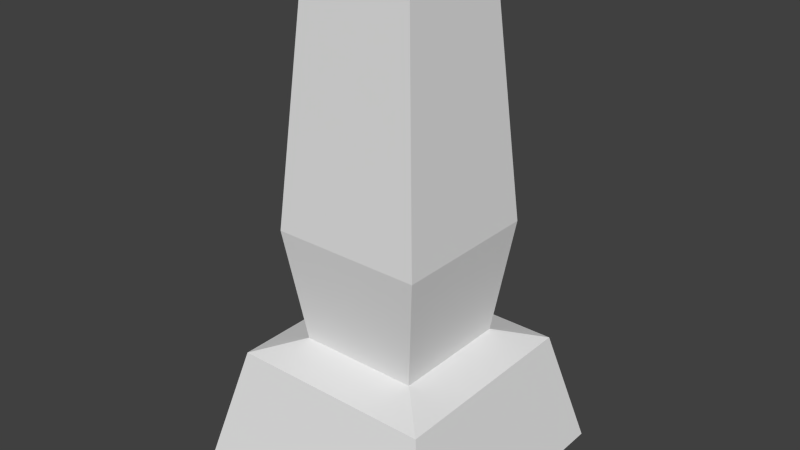 # Source: bishop.blend  (saved by Blender 2.76.0; exported with 4.5.12 LTS)
import bpy
from mathutils import Matrix  # noqa: F401  (used for matrix-valued properties, if any)

bpy.ops.wm.read_factory_settings(use_empty=True)
scene = bpy.context.scene
scene.name = 'Scene'

# ---- collections
col_collection_1 = bpy.data.collections.new('Collection 1'); scene.collection.children.link(col_collection_1)

# ---- node groups
ng_auto_smooth = bpy.data.node_groups.new('Auto Smooth', 'GeometryNodeTree')
_s = ng_auto_smooth.interface.new_socket(name='Geometry', in_out='OUTPUT', socket_type='NodeSocketGeometry')
_s = ng_auto_smooth.interface.new_socket(name='Geometry', in_out='INPUT', socket_type='NodeSocketGeometry')
_s = ng_auto_smooth.interface.new_socket(name='Angle', in_out='INPUT', socket_type='NodeSocketFloat')
_s.subtype = 'ANGLE'
_s.min_value = 0.0
_s.max_value = 3.142
ng_auto_smooth.is_modifier = True
_N = ng_auto_smooth.nodes; _L = ng_auto_smooth.links
n0 = _N.new('NodeGroupOutput'); n0.name = 'Group Output'; n0.location = (480, -100)
n1 = _N.new('NodeGroupInput'); n1.name = 'Group Input'; n1.location = (-420, -300)
n2 = _N.new('NodeGroupInput'); n2.name = 'Group Input.001'; n2.location = (-60, -100)
n3 = _N.new('GeometryNodeSetShadeSmooth'); n3.name = 'Set Shade Smooth'; n3.location = (120, -100)
n3.domain = 'EDGE'
n4 = _N.new('GeometryNodeSetShadeSmooth'); n4.name = 'Set Shade Smooth.001'; n4.location = (300, -100)
n5 = _N.new('GeometryNodeInputMeshEdgeAngle'); n5.name = 'Edge Angle'; n5.location = (-420, -220)
n6 = _N.new('GeometryNodeInputEdgeSmooth'); n6.name = 'Is Edge Smooth'; n6.location = (-60, -160)
n7 = _N.new('GeometryNodeInputShadeSmooth'); n7.name = 'Is Face Smooth'; n7.location = (-240, -340)
n8 = _N.new('FunctionNodeBooleanMath'); n8.name = 'Boolean Math'; n8.location = (-60, -220)
n9 = _N.new('FunctionNodeCompare'); n9.name = 'Compare'; n9.location = (-240, -180)
n9.operation = 'LESS_EQUAL'
_L.new(n5.outputs[0], n9.inputs[0])
_L.new(n4.outputs[0], n0.inputs[0])
_L.new(n1.outputs[1], n9.inputs[1])
_L.new(n9.outputs[0], n8.inputs[0])
_L.new(n7.outputs[0], n8.inputs[1])
_L.new(n2.outputs[0], n3.inputs[0])
_L.new(n6.outputs[0], n3.inputs[1])
_L.new(n3.outputs[0], n4.inputs[0])
_L.new(n8.outputs[0], n3.inputs[2])
n0.is_active_output = True

# ---- world
world_world = bpy.data.worlds.new('World'); scene.world = world_world
world_world.color = (0.05088, 0.05088, 0.05088)
world_world.use_sun_shadow = False
world_world.sun_shadow_jitter_overblur = 0.0
world_world.cycles.sampling_method = 'MANUAL'
world_world.cycles.sample_map_resolution = 256

# ---- meshes
me_cube = bpy.data.meshes.new('Cube')
me_cube.from_pydata([(-0.07736, -0.07736, -0.08), (-0.06036, -0.06036, -0.0102), (-0.07736, 0.07736, -0.08), (-0.06036, 0.06036, -0.0102), (0.07736, -0.07736, -0.08), (0.06036, -0.06036, -0.0102), (0.07736, 0.07736, -0.08), (0.06036, 0.06036, -0.0102), (-0.03593, -0.03593, -0.002372), (-0.03593, 0.03593, -0.002372), (0.03593, 0.03593, -0.002372), (0.03593, -0.03593, -0.002372), (-0.04479, -0.04479, 0.06533), (-0.04479, 0.04479, 0.06533), (0.04479, 0.04479, 0.06533), (0.04479, -0.04479, 0.06533), (-0.03262, -0.03262, 0.2115), (-0.03262, 0.03262, 0.2115), (0.03262, 0.03262, 0.2115), (0.03262, -0.03262, 0.2115)], [], [(1, 3, 2, 0), (3, 7, 6, 2), (7, 5, 4, 6), (5, 1, 0, 4), (0, 2, 6, 4), (3, 1, 8, 9), (11, 10, 14, 15), (1, 5, 11, 8), (7, 3, 9, 10), (5, 7, 10, 11), (12, 15, 19, 16), (9, 8, 12, 13), (8, 11, 15, 12), (10, 9, 13, 14), (19, 18, 17, 16), (14, 13, 17, 18), (15, 14, 18, 19), (13, 12, 16, 17)])
me_cube.use_remesh_preserve_volume = False
me_cube.use_remesh_preserve_attributes = False
me_cube.use_mirror_vertex_groups = False
me_cube.update()
me_cylinder = bpy.data.meshes.new('Cylinder')
me_cylinder.from_pydata([(0.0, 0.1, 0.0), (-1.298e-09, 0.1164, 0.01918), (0.03827, 0.09239, 0.0), (0.04454, 0.1075, 0.01918), (0.07071, 0.07071, 0.0), (0.08231, 0.08231, 0.01918), (0.09239, 0.03827, 0.0), (0.1075, 0.04454, 0.01918), (0.1, -4.371e-09, 0.0), (0.1164, -4.935e-09, 0.01918), (0.09239, -0.03827, 0.0), (0.1075, -0.04454, 0.01918), (0.07071, -0.07071, 0.0), (0.08231, -0.08231, 0.01918), (0.03827, -0.09239, 0.0), (0.04454, -0.1075, 0.01918), (1.51e-08, -0.1, 0.0), (1.628e-08, -0.1164, 0.01918), (-0.03827, -0.09239, 0.0), (-0.04454, -0.1075, 0.01918), (-0.07071, -0.07071, 0.0), (-0.08231, -0.08231, 0.01918), (-0.09239, -0.03827, 0.0), (-0.1075, -0.04454, 0.01918), (-0.1, 1.192e-09, 0.0), (-0.1164, 1.541e-09, 0.01918), (-0.09239, 0.03827, 0.0), (-0.1075, 0.04454, 0.01918), (-0.07071, 0.07071, 0.0), (-0.08231, 0.08231, 0.01918), (-0.03827, 0.09239, 0.0), (-0.04454, 0.1075, 0.01918), (0.04454, 0.1075, 0.02485), (-1.306e-09, 0.1164, 0.02485), (0.08231, 0.08231, 0.02485), (0.1075, 0.04454, 0.02485), (0.1164, -4.935e-09, 0.02485), (0.1075, -0.04454, 0.02485), (0.08231, -0.08231, 0.02485), (0.04454, -0.1075, 0.02485), (1.627e-08, -0.1164, 0.02485), (-0.04454, -0.1075, 0.02485), (-0.08231, -0.08231, 0.02485), (-0.1075, -0.04454, 0.02485), (-0.1164, 1.541e-09, 0.02485), (-0.1075, 0.04454, 0.02485), (-0.08231, 0.08231, 0.02485), (-0.04454, 0.1075, 0.02485), (0.03744, 0.09038, 0.03849), (-6.732e-11, 0.09782, 0.03849), (0.06917, 0.06917, 0.03849), (0.09038, 0.03744, 0.03849), (0.09782, -4.148e-09, 0.03849), (0.09038, -0.03744, 0.03849), (0.06917, -0.06917, 0.03849), (0.03744, -0.09038, 0.03849), (1.47e-08, -0.09782, 0.03849), (-0.03744, -0.09038, 0.03849), (-0.06917, -0.06917, 0.03849), (-0.09038, -0.03744, 0.03849), (-0.09782, 1.295e-09, 0.03849), (-0.09038, 0.03744, 0.03849), (-0.06917, 0.06917, 0.03849), (-0.03744, 0.09038, 0.03849), (0.04052, 0.09783, 0.04724), (-7.254e-10, 0.1059, 0.04724), (0.07487, 0.07487, 0.04724), (0.09783, 0.04052, 0.04724), (0.1059, -4.566e-09, 0.04724), (0.09783, -0.04052, 0.04724), (0.07487, -0.07487, 0.04724), (0.04052, -0.09783, 0.04724), (1.526e-08, -0.1059, 0.04724), (-0.04052, -0.09783, 0.04724), (-0.07487, -0.07487, 0.04724), (-0.09783, -0.04052, 0.04724), (-0.1059, 1.325e-09, 0.04724), (-0.09783, 0.04052, 0.04724), (-0.07487, 0.07487, 0.04724), (-0.04052, 0.09783, 0.04724), (0.04141, 0.09998, 0.05496), (-1.023e-09, 0.1082, 0.05496), (0.07652, 0.07652, 0.05496), (0.09998, 0.04141, 0.05496), (0.1082, -4.646e-09, 0.05496), (0.09998, -0.04141, 0.05496), (0.07652, -0.07652, 0.05496), (0.04141, -0.09998, 0.05496), (1.532e-08, -0.1082, 0.05496), (-0.04141, -0.09998, 0.05496), (-0.07652, -0.07652, 0.05496), (-0.09998, -0.04141, 0.05496), (-0.1082, 1.375e-09, 0.05496), (-0.09998, 0.04141, 0.05496), (-0.07652, 0.07652, 0.05496), (-0.04141, 0.09998, 0.05496), (0.0402, 0.09706, 0.06397), (-9.908e-10, 0.1051, 0.06397), (0.07429, 0.07429, 0.06397), (0.09706, 0.0402, 0.06397), (0.1051, -4.497e-09, 0.06397), (0.09706, -0.0402, 0.06397), (0.07429, -0.07429, 0.06397), (0.0402, -0.09706, 0.06397), (1.487e-08, -0.1051, 0.06397), (-0.0402, -0.09706, 0.06397), (-0.07429, -0.07429, 0.06397), (-0.09706, -0.0402, 0.06397), (-0.1051, 1.348e-09, 0.06397), (-0.09706, 0.0402, 0.06397), (-0.07429, 0.07429, 0.06397), (-0.0402, 0.09706, 0.06397), (0.02974, 0.0718, 0.08095), (8.772e-10, 0.07771, 0.08095), (0.05495, 0.05495, 0.08095), (0.0718, 0.02974, 0.08095), (0.07771, -3.084e-09, 0.08095), (0.0718, -0.02974, 0.08095), (0.05495, -0.05495, 0.08095), (0.02974, -0.0718, 0.08095), (1.261e-08, -0.07771, 0.08095), (-0.02974, -0.0718, 0.08095), (-0.05495, -0.05495, 0.08095), (-0.0718, -0.02974, 0.08095), (-0.07771, 1.24e-09, 0.08095), (-0.0718, 0.02974, 0.08095), (-0.05495, 0.05495, 0.08095), (-0.02974, 0.0718, 0.08095), (0.02781, 0.06713, 0.0897), (1.647e-09, 0.07266, 0.0897), (0.05138, 0.05138, 0.0897), (0.06713, 0.02781, 0.0897), (0.07266, -2.823e-09, 0.0897), (0.06713, -0.02781, 0.0897), (0.05138, -0.05138, 0.0897), (0.02781, -0.06713, 0.0897), (1.262e-08, -0.07266, 0.0897), (-0.02781, -0.06713, 0.0897), (-0.05138, -0.05138, 0.0897), (-0.06713, -0.02781, 0.0897), (-0.07266, 1.22e-09, 0.0897), (-0.06713, 0.02781, 0.0897), (-0.05138, 0.05138, 0.0897), (-0.02781, 0.06713, 0.0897), (0.02781, 0.06713, 0.09871), (2.166e-09, 0.07266, 0.09871), (0.05138, 0.05138, 0.09871), (0.06713, 0.02781, 0.09871), (0.07266, -2.823e-09, 0.09871), (0.06713, -0.02781, 0.09871), (0.05138, -0.05138, 0.09871), (0.02781, -0.06713, 0.09871), (1.314e-08, -0.07266, 0.09871), (-0.02781, -0.06713, 0.09871), (-0.05138, -0.05138, 0.09871), (-0.06713, -0.02781, 0.09871), (-0.07266, 1.22e-09, 0.09871), (-0.06713, 0.02781, 0.09871), (-0.05138, 0.05138, 0.09871), (-0.02781, 0.06713, 0.09871), (0.02846, 0.06871, 0.09974), (2.096e-09, 0.07437, 0.09974), (0.05259, 0.05259, 0.09974), (0.06871, 0.02846, 0.09974), (0.07437, -2.911e-09, 0.09974), (0.06871, -0.02846, 0.09974), (0.05259, -0.05259, 0.09974), (0.02846, -0.06871, 0.09974), (1.333e-08, -0.07437, 0.09974), (-0.02846, -0.06871, 0.09974), (-0.05259, -0.05259, 0.09974), (-0.06871, -0.02846, 0.09974), (-0.07437, 1.226e-09, 0.09974), (-0.06871, 0.02846, 0.09974), (-0.05259, 0.05259, 0.09974), (-0.02846, 0.06871, 0.09974), (0.02846, 0.06871, 0.1041), (1.949e-09, 0.07437, 0.1041), (0.05259, 0.05259, 0.1041), (0.06871, 0.02846, 0.1041), (0.07437, -2.911e-09, 0.1041), (0.06871, -0.02846, 0.1041), (0.05259, -0.05259, 0.1041), (0.02846, -0.06871, 0.1041), (1.318e-08, -0.07437, 0.1041), (-0.02846, -0.06871, 0.1041), (-0.05259, -0.05259, 0.1041), (-0.06871, -0.02846, 0.1041), (-0.07437, 1.226e-09, 0.1041), (-0.06871, 0.02846, 0.1041), (-0.05259, 0.05259, 0.1041), (-0.02846, 0.06871, 0.1041), (0.02714, 0.06552, 0.1058), (2.172e-09, 0.07092, 0.1058), (0.05015, 0.05015, 0.1058), (0.06552, 0.02714, 0.1058), (0.07092, -2.711e-09, 0.1058), (0.06552, -0.02714, 0.1058), (0.05015, -0.05015, 0.1058), (0.02714, -0.06552, 0.1058), (1.288e-08, -0.07092, 0.1058), (-0.02714, -0.06552, 0.1058), (-0.05015, -0.05015, 0.1058), (-0.06552, -0.02714, 0.1058), (-0.07092, 1.234e-09, 0.1058), (-0.06552, 0.02714, 0.1058), (-0.05015, 0.05015, 0.1058), (-0.02714, 0.06552, 0.1058), (0.02297, 0.05546, 0.1082), (3.218e-09, 0.06003, 0.1082), (0.04245, 0.04245, 0.1082), (0.05546, 0.02297, 0.1082), (0.06003, -2.081e-09, 0.1082), (0.05546, -0.02297, 0.1082), (0.04245, -0.04245, 0.1082), (0.02297, -0.05546, 0.1082), (1.228e-08, -0.06003, 0.1082), (-0.02297, -0.05546, 0.1082), (-0.04245, -0.04245, 0.1082), (-0.05546, -0.02297, 0.1082), (-0.06003, 1.259e-09, 0.1082), (-0.05546, 0.02297, 0.1082), (-0.04245, 0.04245, 0.1082), (-0.02297, 0.05546, 0.1082), (0.0162, 0.03911, 0.1502), (1.003e-08, 0.04233, 0.1502), (0.02993, 0.02993, 0.1502), (0.03911, 0.0162, 0.1502), (0.04233, -9.18e-10, 0.1502), (0.03911, -0.0162, 0.1502), (0.02993, -0.02993, 0.1502), (0.0162, -0.03911, 0.1502), (1.642e-08, -0.04233, 0.1502), (-0.0162, -0.03911, 0.1502), (-0.02993, -0.02993, 0.1502), (-0.03911, -0.0162, 0.1502), (-0.04233, 1.437e-09, 0.1502), (-0.03911, 0.0162, 0.1502), (-0.02993, 0.02993, 0.1502), (-0.0162, 0.03911, 0.1502), (0.01324, 0.03196, 0.19), (7.203e-09, 0.03459, 0.19), (0.02446, 0.02446, 0.19), (0.03196, 0.01324, 0.19), (0.03459, -6.65e-10, 0.19), (0.03196, -0.01324, 0.19), (0.02446, -0.02446, 0.19), (0.01324, -0.03196, 0.19), (1.243e-08, -0.03459, 0.19), (-0.01324, -0.03196, 0.19), (-0.02446, -0.02446, 0.19), (-0.03196, -0.01324, 0.19), (-0.03459, 1.26e-09, 0.19), (-0.03196, 0.01324, 0.19), (-0.02446, 0.02446, 0.19), (-0.01324, 0.03196, 0.19), (0.01324, 0.03196, 0.219), (7.203e-09, 0.03459, 0.219), (0.02446, 0.02446, 0.219), (0.03196, 0.01324, 0.219), (0.03459, -6.65e-10, 0.219), (0.03196, -0.01324, 0.219), (0.02446, -0.02446, 0.219), (0.01324, -0.03196, 0.219), (1.243e-08, -0.03459, 0.219), (-0.01324, -0.03196, 0.219), (-0.02446, -0.02446, 0.219), (-0.03196, -0.01324, 0.219), (-0.03459, 1.26e-09, 0.219), (-0.03196, 0.01324, 0.219), (-0.02446, 0.02446, 0.219), (-0.01324, 0.03196, 0.219), (0.01462, 0.0353, 0.2386), (-5.909e-10, 0.03821, 0.2386), (0.02702, 0.02702, 0.2386), (0.0353, 0.01462, 0.2386), (0.03821, -8.561e-10, 0.2386), (0.0353, -0.01462, 0.2386), (0.02702, -0.02702, 0.2386), (0.01462, -0.0353, 0.2386), (5.178e-09, -0.03821, 0.2386), (-0.01462, -0.0353, 0.2386), (-0.02702, -0.02702, 0.2386), (-0.0353, -0.01462, 0.2386), (-0.03821, 1.269e-09, 0.2386), (-0.0353, 0.01462, 0.2386), (-0.02702, 0.02702, 0.2386), (-0.01462, 0.0353, 0.2386), (0.02339, 0.05647, 0.2398), (-1.959e-09, 0.06112, 0.2398), (0.04322, 0.04322, 0.2398), (0.05647, 0.02339, 0.2398), (0.06112, -2.347e-09, 0.2398), (0.05647, -0.02339, 0.2398), (0.04322, -0.04322, 0.2398), (0.02339, -0.05647, 0.2398), (7.27e-09, -0.06112, 0.2398), (-0.02339, -0.05647, 0.2398), (-0.04322, -0.04322, 0.2398), (-0.05647, -0.02339, 0.2398), (-0.06112, 1.053e-09, 0.2398), (-0.05647, 0.02339, 0.2398), (-0.04322, 0.04322, 0.2398), (-0.02339, 0.05647, 0.2398), (0.02643, 0.06381, 0.2462), (-2.29e-09, 0.06907, 0.2462), (0.04884, 0.04884, 0.2462), (0.06381, 0.02643, 0.2462), (0.06907, -2.743e-09, 0.2462), (0.06381, -0.02643, 0.2462), (0.04884, -0.04884, 0.2462), (0.02643, -0.06381, 0.2462), (8.139e-09, -0.06907, 0.2462), (-0.02643, -0.06381, 0.2462), (-0.04884, -0.04884, 0.2462), (-0.06381, -0.02643, 0.2462), (-0.06907, 1.1e-09, 0.2462), (-0.06381, 0.02643, 0.2462), (-0.04884, 0.04884, 0.2462), (-0.02643, 0.06381, 0.2462), (0.02643, 0.06381, 0.2554), (-1.703e-09, 0.06907, 0.2554), (0.04884, 0.04884, 0.2554), (0.06381, 0.02643, 0.2554), (0.06907, -2.743e-09, 0.2554), (0.06381, -0.02643, 0.2554), (0.04884, -0.04884, 0.2554), (0.02643, -0.06381, 0.2554), (8.726e-09, -0.06907, 0.2554), (-0.02643, -0.06381, 0.2554), (-0.04884, -0.04884, 0.2554), (-0.06381, -0.02643, 0.2554), (-0.06907, 1.1e-09, 0.2554), (-0.06381, 0.02643, 0.2554), (-0.04884, 0.04884, 0.2554), (-0.02643, 0.06381, 0.2554), (0.02351, 0.05675, 0.2619), (-4.446e-10, 0.06142, 0.2619), (0.04343, 0.04343, 0.2619), (0.05675, 0.02351, 0.2619), (0.06142, -2.491e-09, 0.2619), (0.05675, -0.02351, 0.2619), (0.04343, -0.04343, 0.2619), (0.02351, -0.05675, 0.2619), (8.83e-09, -0.06142, 0.2619), (-0.02351, -0.05675, 0.2619), (-0.04343, -0.04343, 0.2619), (-0.05675, -0.02351, 0.2619), (-0.06142, 9.263e-10, 0.2619), (-0.05675, 0.02351, 0.2619), (-0.04343, 0.04343, 0.2619), (-0.02351, 0.05675, 0.2619), (0.01876, 0.0453, 0.264), (7.333e-10, 0.04903, 0.264), (0.03467, 0.03467, 0.264), (0.0453, 0.01876, 0.264), (0.04903, -1.801e-09, 0.264), (0.0453, -0.01876, 0.264), (0.03467, -0.03467, 0.264), (0.01876, -0.0453, 0.264), (8.137e-09, -0.04903, 0.264), (-0.01876, -0.0453, 0.264), (-0.03467, -0.03467, 0.264), (-0.0453, -0.01876, 0.264), (-0.04903, 9.273e-10, 0.264), (-0.0453, 0.01876, 0.264), (-0.03467, 0.03467, 0.264), (-0.01876, 0.0453, 0.264), (0.0197, 0.04757, 0.2665), (1.332e-09, 0.05149, 0.2665), (0.03641, 0.03641, 0.2665), (0.04757, 0.0197, 0.2665), (0.05149, -1.996e-09, 0.2665), (0.04757, -0.0197, 0.2665), (0.03641, -0.03641, 0.2665), (0.0197, -0.04757, 0.2665), (9.107e-09, -0.05149, 0.2665), (-0.0197, -0.04757, 0.2665), (-0.03641, -0.03641, 0.2665), (-0.04757, -0.0197, 0.2665), (-0.05149, 8.688e-10, 0.2665), (-0.04757, 0.0197, 0.2665), (-0.03641, 0.03641, 0.2665), (-0.0197, 0.04757, 0.2665), (0.02174, 0.05249, 0.2702), (1.103e-09, 0.05682, 0.2702), (0.04018, 0.04018, 0.2702), (0.05249, 0.02174, 0.2702), (0.05682, -2.371e-09, 0.2702), (0.05249, -0.02174, 0.2702), (0.04018, -0.04018, 0.2702), (0.02174, -0.05249, 0.2702), (9.683e-09, -0.05682, 0.2702), (-0.02174, -0.05249, 0.2702), (-0.04018, -0.04018, 0.2702), (-0.05249, -0.02174, 0.2702), (-0.05682, 7.9e-10, 0.2702), (-0.05249, 0.02174, 0.2702), (-0.04018, 0.04018, 0.2702), (-0.02174, 0.05249, 0.2702), (0.02174, 0.05249, 0.2751), (1.791e-09, 0.05682, 0.2751), (0.04018, 0.04018, 0.2751), (0.05249, 0.02174, 0.2751), (0.05682, -2.371e-09, 0.2751), (0.05249, -0.02174, 0.2751), (0.04018, -0.04018, 0.2751), (0.02174, -0.05249, 0.2751), (1.037e-08, -0.05682, 0.2751), (-0.02174, -0.05249, 0.2751), (-0.04018, -0.04018, 0.2751), (-0.05249, -0.02174, 0.2751), (-0.05682, 7.9e-10, 0.2751), (-0.05249, 0.02174, 0.2751), (-0.04018, 0.04018, 0.2751), (-0.02174, 0.05249, 0.2751), (0.01887, 0.04555, 0.2784), (1.877e-09, 0.04931, 0.2784), (0.03487, 0.03487, 0.2784), (0.04555, 0.01887, 0.2784), (0.04931, -1.996e-09, 0.2784), (0.04555, -0.01887, 0.2784), (0.03487, -0.03487, 0.2784), (0.01887, -0.04555, 0.2784), (9.322e-09, -0.04931, 0.2784), (-0.01887, -0.04555, 0.2784), (-0.03487, -0.03487, 0.2784), (-0.04555, -0.01887, 0.2784), (-0.04931, 7.472e-10, 0.2784), (-0.04555, 0.01887, 0.2784), (-0.03487, 0.03487, 0.2784), (-0.01887, 0.04555, 0.2784), (0.01594, 0.03848, 0.2827), (1.572e-09, 0.04165, 0.2827), (0.02945, 0.02945, 0.2827), (0.03848, 0.01594, 0.2827), (0.04165, -1.528e-09, 0.2827), (0.03848, -0.01594, 0.2827), (0.02945, -0.02945, 0.2827), (0.01594, -0.03848, 0.2827), (7.861e-09, -0.04165, 0.2827), (-0.01594, -0.03848, 0.2827), (-0.02945, -0.02945, 0.2827), (-0.03848, -0.01594, 0.2827), (-0.04165, 7.886e-10, 0.2827), (-0.03848, 0.01594, 0.2827), (-0.02945, 0.02945, 0.2827), (-0.01594, 0.03848, 0.2827), (0.01347, 0.03252, 0.2901), (1.923e-09, 0.0352, 0.2901), (0.02489, 0.02489, 0.2901), (0.03252, 0.01347, 0.2901), (0.0352, -1.292e-09, 0.2901), (0.03252, -0.01347, 0.2901), (0.02489, -0.02489, 0.2901), (0.01347, -0.03252, 0.2901), (7.239e-09, -0.0352, 0.2901), (-0.01347, -0.03252, 0.2901), (-0.02489, -0.02489, 0.2901), (-0.03252, -0.01347, 0.2901), (-0.0352, 6.666e-10, 0.2901), (-0.03252, 0.01347, 0.2901), (-0.02489, 0.02489, 0.2901), (-0.01347, 0.03252, 0.2901), (0.01509, 0.03644, 0.2932), (1.479e-09, 0.03944, 0.2932), (0.02789, 0.02789, 0.2932), (0.03644, 0.01509, 0.2932), (0.03944, -1.447e-09, 0.2932), (0.03644, -0.01509, 0.2932), (0.02789, -0.02789, 0.2932), (0.01509, -0.03644, 0.2932), (7.434e-09, -0.03944, 0.2932), (-0.01509, -0.03644, 0.2932), (-0.02789, -0.02789, 0.2932), (-0.03644, -0.01509, 0.2932), (-0.03944, 7.468e-10, 0.2932), (-0.03644, 0.01509, 0.2932), (-0.02789, 0.02789, 0.2932), (-0.01509, 0.03644, 0.2932), (0.01509, 0.03644, 0.2983), (1.985e-09, 0.03944, 0.2983), (0.02789, 0.02789, 0.2983), (0.03644, 0.01509, 0.2983), (0.03944, -1.447e-09, 0.2983), (0.03644, -0.01509, 0.2983), (0.02789, -0.02789, 0.2983), (0.01509, -0.03644, 0.2983), (7.94e-09, -0.03944, 0.2983), (-0.01509, -0.03644, 0.2983), (-0.02789, -0.02789, 0.2983), (-0.03644, -0.01509, 0.2983), (-0.03944, 7.468e-10, 0.2983), (-0.03644, 0.01509, 0.2983), (-0.02789, 0.02789, 0.2983), (-0.01509, 0.03644, 0.2983), (0.01337, 0.03227, 0.3008), (2.505e-09, 0.03493, 0.3008), (0.0247, 0.0247, 0.3008), (0.03227, 0.01337, 0.3008), (0.03493, -1.202e-09, 0.3008), (0.03227, -0.01337, 0.3008), (0.0247, -0.0247, 0.3008), (0.01337, -0.03227, 0.3008), (7.78e-09, -0.03493, 0.3008), (-0.01337, -0.03227, 0.3008), (-0.0247, -0.0247, 0.3008), (-0.03227, -0.01337, 0.3008), (-0.03493, 7.413e-10, 0.3008), (-0.03227, 0.01337, 0.3008), (-0.0247, 0.0247, 0.3008), (-0.01337, 0.03227, 0.3008), (0.01704, 0.04114, 0.3161), (7.449e-09, 0.04453, 0.3161), (0.03149, 0.03149, 0.3161), (0.04114, 0.01704, 0.3161), (0.04453, -1.66e-09, 0.3161), (0.04114, -0.01704, 0.3161), (0.03149, -0.03149, 0.3161), (0.01704, -0.04114, 0.3161), (1.417e-08, -0.04453, 0.3161), (-0.01704, -0.04114, 0.3161), (-0.03149, -0.03149, 0.3161), (-0.04114, -0.01704, 0.3161), (-0.04453, 8.17e-10, 0.3161), (-0.04114, 0.01704, 0.3161), (-0.03149, 0.03149, 0.3161), (-0.01704, 0.04114, 0.3161), (0.01994, 0.04815, 0.3362), (1.622e-08, 0.05212, 0.3362), (0.03685, 0.03685, 0.3362), (0.04815, 0.01994, 0.3362), (0.05212, -1.943e-09, 0.3362), (0.04815, -0.01994, 0.3362), (0.03685, -0.03685, 0.3362), (0.01994, -0.04815, 0.3362), (2.409e-08, -0.05212, 0.3362), (-0.01994, -0.04815, 0.3362), (-0.03685, -0.03685, 0.3362), (-0.04815, -0.01994, 0.3362), (-0.05212, 9.562e-10, 0.3362), (-0.04815, 0.01994, 0.3362), (-0.03685, 0.03685, 0.3362), (-0.01994, 0.04815, 0.3362), (0.02128, 0.05138, 0.3615), (2.03e-08, 0.05561, 0.3615), (0.03932, 0.03932, 0.3615), (0.05138, 0.02128, 0.3615), (0.05561, -2.021e-09, 0.3615), (0.05138, -0.02128, 0.3615), (0.03932, -0.03932, 0.3615), (0.02128, -0.05138, 0.3615), (2.869e-08, -0.05561, 0.3615), (-0.02128, -0.05138, 0.3615), (-0.03932, -0.03932, 0.3615), (-0.05138, -0.02128, 0.3615), (-0.05561, 1.073e-09, 0.3615), (-0.05138, 0.02128, 0.3615), (-0.03932, 0.03932, 0.3615), (-0.02128, 0.05138, 0.3615), (0.01913, 0.04618, 0.3856), (1.794e-08, 0.04999, 0.3856), (0.03535, 0.03535, 0.3856), (0.04618, 0.01913, 0.3856), (0.04999, -1.887e-09, 0.3856), (0.04618, -0.01913, 0.3856), (0.03535, -0.03535, 0.3856), (0.01913, -0.04618, 0.3856), (2.549e-08, -0.04999, 0.3856), (-0.01913, -0.04618, 0.3856), (-0.03535, -0.03535, 0.3856), (-0.04618, -0.01913, 0.3856), (-0.04999, 8.939e-10, 0.3856), (-0.04618, 0.01913, 0.3856), (-0.03535, 0.03535, 0.3856), (-0.01913, 0.04618, 0.3856), (0.01459, 0.03522, 0.4112), (2.459e-08, 0.03812, 0.4112), (0.02695, 0.02695, 0.4112), (0.03522, 0.01459, 0.4112), (0.03812, -1.439e-09, 0.4112), (0.03522, -0.01459, 0.4112), (0.02695, -0.02695, 0.4112), (0.01459, -0.03522, 0.4112), (3.035e-08, -0.03812, 0.4112), (-0.01459, -0.03522, 0.4112), (-0.02695, -0.02695, 0.4112), (-0.03522, -0.01459, 0.4112), (-0.03812, 6.816e-10, 0.4112), (-0.03522, 0.01459, 0.4112), (-0.02695, 0.02695, 0.4112), (-0.01459, 0.03522, 0.4112), (0.009466, 0.02285, 0.4304), (2.736e-08, 0.02473, 0.4304), (0.01749, 0.01749, 0.4304), (0.02285, 0.009466, 0.4304), (0.02473, -8.521e-10, 0.4304), (0.02285, -0.009466, 0.4304), (0.01749, -0.01749, 0.4304), (0.009466, -0.02285, 0.4304), (3.11e-08, -0.02473, 0.4304), (-0.009466, -0.02285, 0.4304), (-0.01749, -0.01749, 0.4304), (-0.02285, -0.009466, 0.4304), (-0.02473, 5.241e-10, 0.4304), (-0.02285, 0.009466, 0.4304), (-0.01749, 0.01749, 0.4304), (-0.009466, 0.02285, 0.4304), (0.00436, 0.01052, 0.4448), (2.048e-08, 0.01139, 0.4448), (0.008055, 0.008055, 0.4448), (0.01052, 0.00436, 0.4448), (0.01139, -4.552e-10, 0.4448), (0.01052, -0.00436, 0.4448), (0.008055, -0.008055, 0.4448), (0.00436, -0.01052, 0.4448), (2.22e-08, -0.01139, 0.4448), (-0.00436, -0.01052, 0.4448), (-0.008055, -0.008055, 0.4448), (-0.01052, -0.00436, 0.4448), (-0.01139, 1.786e-10, 0.4448), (-0.01052, 0.00436, 0.4448), (-0.008055, 0.008055, 0.4448), (-0.00436, 0.01052, 0.4448), (0.005087, 0.01228, 0.4469), (2.172e-08, 0.01329, 0.4469), (0.0094, 0.0094, 0.4469), (0.01228, 0.005087, 0.4469), (0.01329, -5.021e-10, 0.4469), (0.01228, -0.005087, 0.4469), (0.0094, -0.0094, 0.4469), (0.005087, -0.01228, 0.4469), (2.373e-08, -0.01329, 0.4469), (-0.005087, -0.01228, 0.4469), (-0.0094, -0.0094, 0.4469), (-0.01228, -0.005087, 0.4469), (-0.01329, 2.375e-10, 0.4469), (-0.01228, 0.005087, 0.4469), (-0.0094, 0.0094, 0.4469), (-0.005087, 0.01228, 0.4469), (0.00577, 0.01393, 0.4508), (2.679e-08, 0.01508, 0.4508), (0.01066, 0.01066, 0.4508), (0.01393, 0.00577, 0.4508), (0.01508, -5.382e-10, 0.4508), (0.01393, -0.00577, 0.4508), (0.01066, -0.01066, 0.4508), (0.00577, -0.01393, 0.4508), (2.906e-08, -0.01508, 0.4508), (-0.00577, -0.01393, 0.4508), (-0.01066, -0.01066, 0.4508), (-0.01393, -0.00577, 0.4508), (-0.01508, 3.006e-10, 0.4508), (-0.01393, 0.00577, 0.4508), (-0.01066, 0.01066, 0.4508), (-0.00577, 0.01393, 0.4508), (0.00577, 0.01393, 0.4573), (2.46e-08, 0.01508, 0.4573), (0.01066, 0.01066, 0.4573), (0.01393, 0.00577, 0.4573), (0.01508, -5.382e-10, 0.4573), (0.01393, -0.00577, 0.4573), (0.01066, -0.01066, 0.4573), (0.00577, -0.01393, 0.4573), (2.687e-08, -0.01508, 0.4573), (-0.00577, -0.01393, 0.4573), (-0.01066, -0.01066, 0.4573), (-0.01393, -0.00577, 0.4573), (-0.01508, 3.006e-10, 0.4573), (-0.01393, 0.00577, 0.4573), (-0.01066, 0.01066, 0.4573), (-0.00577, 0.01393, 0.4573), (0.004943, 0.01193, 0.4611), (2.337e-08, 0.01292, 0.4611), (0.009134, 0.009134, 0.4611), (0.01193, 0.004943, 0.4611), (0.01292, -4.778e-10, 0.4611), (0.01193, -0.004943, 0.4611), (0.009134, -0.009134, 0.4611), (0.004943, -0.01193, 0.4611), (2.532e-08, -0.01292, 0.4611), (-0.004943, -0.01193, 0.4611), (-0.009134, -0.009134, 0.4611), (-0.01193, -0.004943, 0.4611), (-0.01292, 2.409e-10, 0.4611), (-0.01193, 0.004943, 0.4611), (-0.009134, 0.009134, 0.4611), (-0.004943, 0.01193, 0.4611), (0.003184, 0.007688, 0.4637), (2.217e-08, 0.008321, 0.4637), (0.005884, 0.005884, 0.4637), (0.007688, 0.003184, 0.4637), (0.008321, -3.699e-10, 0.4637), (0.007688, -0.003184, 0.4637), (0.005884, -0.005884, 0.4637), (0.003184, -0.007688, 0.4637), (2.343e-08, -0.008321, 0.4637), (-0.003184, -0.007688, 0.4637), (-0.005884, -0.005884, 0.4637), (-0.007688, -0.003184, 0.4637), (-0.008321, 9.305e-11, 0.4637), (-0.007688, 0.003184, 0.4637), (-0.005884, 0.005884, 0.4637), (-0.003184, 0.007688, 0.4637)], [], [(0, 1, 3, 2), (2, 3, 5, 4), (4, 5, 7, 6), (6, 7, 9, 8), (8, 9, 11, 10), (10, 11, 13, 12), (12, 13, 15, 14), (14, 15, 17, 16), (16, 17, 19, 18), (18, 19, 21, 20), (20, 21, 23, 22), (22, 23, 25, 24), (24, 25, 27, 26), (26, 27, 29, 28), (9, 7, 35, 36), (30, 31, 1, 0), (28, 29, 31, 30), (0, 2, 4, 6, 8, 10, 12, 14, 16, 18, 20, 22, 24, 26, 28, 30), (32, 33, 49, 48), (19, 17, 40, 41), (29, 27, 45, 46), (5, 3, 32, 34), (15, 13, 38, 39), (25, 23, 43, 44), (11, 9, 36, 37), (21, 19, 41, 42), (31, 29, 46, 47), (7, 5, 34, 35), (17, 15, 39, 40), (3, 1, 33, 32), (27, 25, 44, 45), (13, 11, 37, 38), (23, 21, 42, 43), (1, 31, 47, 33), (54, 53, 69, 70), (33, 47, 63, 49), (41, 40, 56, 57), (34, 32, 48, 50), (42, 41, 57, 58), (35, 34, 50, 51), (43, 42, 58, 59), (36, 35, 51, 52), (44, 43, 59, 60), (37, 36, 52, 53), (45, 44, 60, 61), (38, 37, 53, 54), (46, 45, 61, 62), (39, 38, 54, 55), (47, 46, 62, 63), (40, 39, 55, 56), (75, 74, 90, 91), (62, 61, 77, 78), (55, 54, 70, 71), (63, 62, 78, 79), (56, 55, 71, 72), (48, 49, 65, 64), (49, 63, 79, 65), (57, 56, 72, 73), (50, 48, 64, 66), (58, 57, 73, 74), (51, 50, 66, 67), (59, 58, 74, 75), (52, 51, 67, 68), (60, 59, 75, 76), (53, 52, 68, 69), (61, 60, 76, 77), (80, 81, 97, 96), (68, 67, 83, 84), (76, 75, 91, 92), (69, 68, 84, 85), (77, 76, 92, 93), (70, 69, 85, 86), (78, 77, 93, 94), (71, 70, 86, 87), (79, 78, 94, 95), (72, 71, 87, 88), (64, 65, 81, 80), (65, 79, 95, 81), (73, 72, 88, 89), (66, 64, 80, 82), (74, 73, 89, 90), (67, 66, 82, 83), (102, 101, 117, 118), (81, 95, 111, 97), (89, 88, 104, 105), (82, 80, 96, 98), (90, 89, 105, 106), (83, 82, 98, 99), (91, 90, 106, 107), (84, 83, 99, 100), (92, 91, 107, 108), (85, 84, 100, 101), (93, 92, 108, 109), (86, 85, 101, 102), (94, 93, 109, 110), (87, 86, 102, 103), (95, 94, 110, 111), (88, 87, 103, 104), (123, 122, 138, 139), (110, 109, 125, 126), (103, 102, 118, 119), (111, 110, 126, 127), (104, 103, 119, 120), (96, 97, 113, 112), (97, 111, 127, 113), (105, 104, 120, 121), (98, 96, 112, 114), (106, 105, 121, 122), (99, 98, 114, 115), (107, 106, 122, 123), (100, 99, 115, 116), (108, 107, 123, 124), (101, 100, 116, 117), (109, 108, 124, 125), (129, 143, 159, 145), (116, 115, 131, 132), (124, 123, 139, 140), (117, 116, 132, 133), (125, 124, 140, 141), (118, 117, 133, 134), (126, 125, 141, 142), (119, 118, 134, 135), (127, 126, 142, 143), (120, 119, 135, 136), (112, 113, 129, 128), (113, 127, 143, 129), (121, 120, 136, 137), (114, 112, 128, 130), (122, 121, 137, 138), (115, 114, 130, 131), (158, 157, 173, 174), (137, 136, 152, 153), (130, 128, 144, 146), (138, 137, 153, 154), (131, 130, 146, 147), (139, 138, 154, 155), (132, 131, 147, 148), (140, 139, 155, 156), (133, 132, 148, 149), (141, 140, 156, 157), (134, 133, 149, 150), (142, 141, 157, 158), (135, 134, 150, 151), (143, 142, 158, 159), (136, 135, 151, 152), (128, 129, 145, 144), (164, 163, 179, 180), (151, 150, 166, 167), (159, 158, 174, 175), (152, 151, 167, 168), (144, 145, 161, 160), (145, 159, 175, 161), (153, 152, 168, 169), (146, 144, 160, 162), (154, 153, 169, 170), (147, 146, 162, 163), (155, 154, 170, 171), (148, 147, 163, 164), (156, 155, 171, 172), (149, 148, 164, 165), (157, 156, 172, 173), (150, 149, 165, 166), (185, 184, 200, 201), (172, 171, 187, 188), (165, 164, 180, 181), (173, 172, 188, 189), (166, 165, 181, 182), (174, 173, 189, 190), (167, 166, 182, 183), (175, 174, 190, 191), (168, 167, 183, 184), (160, 161, 177, 176), (161, 175, 191, 177), (169, 168, 184, 185), (162, 160, 176, 178), (170, 169, 185, 186), (163, 162, 178, 179), (171, 170, 186, 187), (206, 205, 221, 222), (178, 176, 192, 194), (186, 185, 201, 202), (179, 178, 194, 195), (187, 186, 202, 203), (180, 179, 195, 196), (188, 187, 203, 204), (181, 180, 196, 197), (189, 188, 204, 205), (182, 181, 197, 198), (190, 189, 205, 206), (183, 182, 198, 199), (191, 190, 206, 207), (184, 183, 199, 200), (176, 177, 193, 192), (177, 191, 207, 193), (212, 211, 227, 228), (199, 198, 214, 215), (207, 206, 222, 223), (200, 199, 215, 216), (192, 193, 209, 208), (193, 207, 223, 209), (201, 200, 216, 217), (194, 192, 208, 210), (202, 201, 217, 218), (195, 194, 210, 211), (203, 202, 218, 219), (196, 195, 211, 212), (204, 203, 219, 220), (197, 196, 212, 213), (205, 204, 220, 221), (198, 197, 213, 214), (233, 232, 248, 249), (220, 219, 235, 236), (213, 212, 228, 229), (221, 220, 236, 237), (214, 213, 229, 230), (222, 221, 237, 238), (215, 214, 230, 231), (223, 222, 238, 239), (216, 215, 231, 232), (208, 209, 225, 224), (209, 223, 239, 225), (217, 216, 232, 233), (210, 208, 224, 226), (218, 217, 233, 234), (211, 210, 226, 227), (219, 218, 234, 235), (254, 253, 269, 270), (226, 224, 240, 242), (234, 233, 249, 250), (227, 226, 242, 243), (235, 234, 250, 251), (228, 227, 243, 244), (236, 235, 251, 252), (229, 228, 244, 245), (237, 236, 252, 253), (230, 229, 245, 246), (238, 237, 253, 254), (231, 230, 246, 247), (239, 238, 254, 255), (232, 231, 247, 248), (224, 225, 241, 240), (225, 239, 255, 241), (268, 267, 283, 284), (247, 246, 262, 263), (255, 254, 270, 271), (248, 247, 263, 264), (240, 241, 257, 256), (241, 255, 271, 257), (249, 248, 264, 265), (242, 240, 256, 258), (250, 249, 265, 266), (243, 242, 258, 259), (251, 250, 266, 267), (244, 243, 259, 260), (252, 251, 267, 268), (245, 244, 260, 261), (253, 252, 268, 269), (246, 245, 261, 262), (274, 272, 288, 290), (261, 260, 276, 277), (269, 268, 284, 285), (262, 261, 277, 278), (270, 269, 285, 286), (263, 262, 278, 279), (271, 270, 286, 287), (264, 263, 279, 280), (256, 257, 273, 272), (257, 271, 287, 273), (265, 264, 280, 281), (258, 256, 272, 274), (266, 265, 281, 282), (259, 258, 274, 275), (267, 266, 282, 283), (260, 259, 275, 276), (295, 294, 310, 311), (282, 281, 297, 298), (275, 274, 290, 291), (283, 282, 298, 299), (276, 275, 291, 292), (284, 283, 299, 300), (277, 276, 292, 293), (285, 284, 300, 301), (278, 277, 293, 294), (286, 285, 301, 302), (279, 278, 294, 295), (287, 286, 302, 303), (280, 279, 295, 296), (272, 273, 289, 288), (273, 287, 303, 289), (281, 280, 296, 297), (316, 315, 331, 332), (303, 302, 318, 319), (296, 295, 311, 312), (288, 289, 305, 304), (289, 303, 319, 305), (297, 296, 312, 313), (290, 288, 304, 306), (298, 297, 313, 314), (291, 290, 306, 307), (299, 298, 314, 315), (292, 291, 307, 308), (300, 299, 315, 316), (293, 292, 308, 309), (301, 300, 316, 317), (294, 293, 309, 310), (302, 301, 317, 318), (322, 320, 336, 338), (309, 308, 324, 325), (317, 316, 332, 333), (310, 309, 325, 326), (318, 317, 333, 334), (311, 310, 326, 327), (319, 318, 334, 335), (312, 311, 327, 328), (304, 305, 321, 320), (305, 319, 335, 321), (313, 312, 328, 329), (306, 304, 320, 322), (314, 313, 329, 330), (307, 306, 322, 323), (315, 314, 330, 331), (308, 307, 323, 324), (343, 342, 358, 359), (330, 329, 345, 346), (323, 322, 338, 339), (331, 330, 346, 347), (324, 323, 339, 340), (332, 331, 347, 348), (325, 324, 340, 341), (333, 332, 348, 349), (326, 325, 341, 342), (334, 333, 349, 350), (327, 326, 342, 343), (335, 334, 350, 351), (328, 327, 343, 344), (320, 321, 337, 336), (321, 335, 351, 337), (329, 328, 344, 345), (364, 363, 379, 380), (351, 350, 366, 367), (344, 343, 359, 360), (336, 337, 353, 352), (337, 351, 367, 353), (345, 344, 360, 361), (338, 336, 352, 354), (346, 345, 361, 362), (339, 338, 354, 355), (347, 346, 362, 363), (340, 339, 355, 356), (348, 347, 363, 364), (341, 340, 356, 357), (349, 348, 364, 365), (342, 341, 357, 358), (350, 349, 365, 366), (378, 377, 393, 394), (357, 356, 372, 373), (365, 364, 380, 381), (358, 357, 373, 374), (366, 365, 381, 382), (359, 358, 374, 375), (367, 366, 382, 383), (360, 359, 375, 376), (352, 353, 369, 368), (353, 367, 383, 369), (361, 360, 376, 377), (354, 352, 368, 370), (362, 361, 377, 378), (355, 354, 370, 371), (363, 362, 378, 379), (356, 355, 371, 372), (399, 398, 414, 415), (371, 370, 386, 387), (379, 378, 394, 395), (372, 371, 387, 388), (380, 379, 395, 396), (373, 372, 388, 389), (381, 380, 396, 397), (374, 373, 389, 390), (382, 381, 397, 398), (375, 374, 390, 391), (383, 382, 398, 399), (376, 375, 391, 392), (368, 369, 385, 384), (369, 383, 399, 385), (377, 376, 392, 393), (370, 368, 384, 386), (405, 404, 420, 421), (392, 391, 407, 408), (384, 385, 401, 400), (385, 399, 415, 401), (393, 392, 408, 409), (386, 384, 400, 402), (394, 393, 409, 410), (387, 386, 402, 403), (395, 394, 410, 411), (388, 387, 403, 404), (396, 395, 411, 412), (389, 388, 404, 405), (397, 396, 412, 413), (390, 389, 405, 406), (398, 397, 413, 414), (391, 390, 406, 407), (426, 425, 441, 442), (413, 412, 428, 429), (406, 405, 421, 422), (414, 413, 429, 430), (407, 406, 422, 423), (415, 414, 430, 431), (408, 407, 423, 424), (400, 401, 417, 416), (401, 415, 431, 417), (409, 408, 424, 425), (402, 400, 416, 418), (410, 409, 425, 426), (403, 402, 418, 419), (411, 410, 426, 427), (404, 403, 419, 420), (412, 411, 427, 428), (447, 446, 462, 463), (419, 418, 434, 435), (427, 426, 442, 443), (420, 419, 435, 436), (428, 427, 443, 444), (421, 420, 436, 437), (429, 428, 444, 445), (422, 421, 437, 438), (430, 429, 445, 446), (423, 422, 438, 439), (431, 430, 446, 447), (424, 423, 439, 440), (416, 417, 433, 432), (417, 431, 447, 433), (425, 424, 440, 441), (418, 416, 432, 434), (453, 452, 468, 469), (440, 439, 455, 456), (432, 433, 449, 448), (433, 447, 463, 449), (441, 440, 456, 457), (434, 432, 448, 450), (442, 441, 457, 458), (435, 434, 450, 451), (443, 442, 458, 459), (436, 435, 451, 452), (444, 443, 459, 460), (437, 436, 452, 453), (445, 444, 460, 461), (438, 437, 453, 454), (446, 445, 461, 462), (439, 438, 454, 455), (474, 473, 489, 490), (461, 460, 476, 477), (454, 453, 469, 470), (462, 461, 477, 478), (455, 454, 470, 471), (463, 462, 478, 479), (456, 455, 471, 472), (448, 449, 465, 464), (449, 463, 479, 465), (457, 456, 472, 473), (450, 448, 464, 466), (458, 457, 473, 474), (451, 450, 466, 467), (459, 458, 474, 475), (452, 451, 467, 468), (460, 459, 475, 476), (495, 494, 510, 511), (467, 466, 482, 483), (475, 474, 490, 491), (468, 467, 483, 484), (476, 475, 491, 492), (469, 468, 484, 485), (477, 476, 492, 493), (470, 469, 485, 486), (478, 477, 493, 494), (471, 470, 486, 487), (479, 478, 494, 495), (472, 471, 487, 488), (464, 465, 481, 480), (465, 479, 495, 481), (473, 472, 488, 489), (466, 464, 480, 482), (509, 508, 524, 525), (488, 487, 503, 504), (480, 481, 497, 496), (481, 495, 511, 497), (489, 488, 504, 505), (482, 480, 496, 498), (490, 489, 505, 506), (483, 482, 498, 499), (491, 490, 506, 507), (484, 483, 499, 500), (492, 491, 507, 508), (485, 484, 500, 501), (493, 492, 508, 509), (486, 485, 501, 502), (494, 493, 509, 510), (487, 486, 502, 503), (515, 514, 530, 531), (502, 501, 517, 518), (510, 509, 525, 526), (503, 502, 518, 519), (511, 510, 526, 527), (504, 503, 519, 520), (496, 497, 513, 512), (497, 511, 527, 513), (505, 504, 520, 521), (498, 496, 512, 514), (506, 505, 521, 522), (499, 498, 514, 515), (507, 506, 522, 523), (500, 499, 515, 516), (508, 507, 523, 524), (501, 500, 516, 517), (536, 535, 551, 552), (523, 522, 538, 539), (516, 515, 531, 532), (524, 523, 539, 540), (517, 516, 532, 533), (525, 524, 540, 541), (518, 517, 533, 534), (526, 525, 541, 542), (519, 518, 534, 535), (527, 526, 542, 543), (520, 519, 535, 536), (512, 513, 529, 528), (513, 527, 543, 529), (521, 520, 536, 537), (514, 512, 528, 530), (522, 521, 537, 538), (557, 556, 572, 573), (528, 529, 545, 544), (529, 543, 559, 545), (537, 536, 552, 553), (530, 528, 544, 546), (538, 537, 553, 554), (531, 530, 546, 547), (539, 538, 554, 555), (532, 531, 547, 548), (540, 539, 555, 556), (533, 532, 548, 549), (541, 540, 556, 557), (534, 533, 549, 550), (542, 541, 557, 558), (535, 534, 550, 551), (543, 542, 558, 559), (563, 562, 578, 579), (550, 549, 565, 566), (558, 557, 573, 574), (551, 550, 566, 567), (559, 558, 574, 575), (552, 551, 567, 568), (544, 545, 561, 560), (545, 559, 575, 561), (553, 552, 568, 569), (546, 544, 560, 562), (554, 553, 569, 570), (547, 546, 562, 563), (555, 554, 570, 571), (548, 547, 563, 564), (556, 555, 571, 572), (549, 548, 564, 565), (584, 583, 599, 600), (571, 570, 586, 587), (564, 563, 579, 580), (572, 571, 587, 588), (565, 564, 580, 581), (573, 572, 588, 589), (566, 565, 581, 582), (574, 573, 589, 590), (567, 566, 582, 583), (575, 574, 590, 591), (568, 567, 583, 584), (560, 561, 577, 576), (561, 575, 591, 577), (569, 568, 584, 585), (562, 560, 576, 578), (570, 569, 585, 586), (605, 604, 620, 621), (576, 577, 593, 592), (577, 591, 607, 593), (585, 584, 600, 601), (578, 576, 592, 594), (586, 585, 601, 602), (579, 578, 594, 595), (587, 586, 602, 603), (580, 579, 595, 596), (588, 587, 603, 604), (581, 580, 596, 597), (589, 588, 604, 605), (582, 581, 597, 598), (590, 589, 605, 606), (583, 582, 598, 599), (591, 590, 606, 607), (619, 618, 634, 635), (598, 597, 613, 614), (606, 605, 621, 622), (599, 598, 614, 615), (607, 606, 622, 623), (600, 599, 615, 616), (592, 593, 609, 608), (593, 607, 623, 609), (601, 600, 616, 617), (594, 592, 608, 610), (602, 601, 617, 618), (595, 594, 610, 611), (603, 602, 618, 619), (596, 595, 611, 612), (604, 603, 619, 620), (597, 596, 612, 613), (624, 625, 641, 640), (612, 611, 627, 628), (620, 619, 635, 636), (613, 612, 628, 629), (621, 620, 636, 637), (614, 613, 629, 630), (622, 621, 637, 638), (615, 614, 630, 631), (623, 622, 638, 639), (616, 615, 631, 632), (608, 609, 625, 624), (609, 623, 639, 625), (617, 616, 632, 633), (610, 608, 624, 626), (618, 617, 633, 634), (611, 610, 626, 627), (646, 645, 661, 662), (625, 639, 655, 641), (633, 632, 648, 649), (626, 624, 640, 642), (634, 633, 649, 650), (627, 626, 642, 643), (635, 634, 650, 651), (628, 627, 643, 644), (636, 635, 651, 652), (629, 628, 644, 645), (637, 636, 652, 653), (630, 629, 645, 646), (638, 637, 653, 654), (631, 630, 646, 647), (639, 638, 654, 655), (632, 631, 647, 648), (667, 666, 682, 683), (654, 653, 669, 670), (647, 646, 662, 663), (655, 654, 670, 671), (648, 647, 663, 664), (640, 641, 657, 656), (641, 655, 671, 657), (649, 648, 664, 665), (642, 640, 656, 658), (650, 649, 665, 666), (643, 642, 658, 659), (651, 650, 666, 667), (644, 643, 659, 660), (652, 651, 667, 668), (645, 644, 660, 661), (653, 652, 668, 669), (672, 673, 689, 688), (660, 659, 675, 676), (668, 667, 683, 684), (661, 660, 676, 677), (669, 668, 684, 685), (662, 661, 677, 678), (670, 669, 685, 686), (663, 662, 678, 679), (671, 670, 686, 687), (664, 663, 679, 680), (656, 657, 673, 672), (657, 671, 687, 673), (665, 664, 680, 681), (658, 656, 672, 674), (666, 665, 681, 682), (659, 658, 674, 675), (688, 689, 703, 702, 701, 700, 699, 698, 697, 696, 695, 694, 693, 692, 691, 690), (673, 687, 703, 689), (681, 680, 696, 697), (674, 672, 688, 690), (682, 681, 697, 698), (675, 674, 690, 691), (683, 682, 698, 699), (676, 675, 691, 692), (684, 683, 699, 700), (677, 676, 692, 693), (685, 684, 700, 701), (678, 677, 693, 694), (686, 685, 701, 702), (679, 678, 694, 695), (687, 686, 702, 703), (680, 679, 695, 696)])
me_cylinder.polygons.foreach_set('use_smooth', [True] * 690)
_k = set([(0, 2), (0, 30), (2, 4), (4, 6), (6, 8), (8, 10), (10, 12), (12, 14), (14, 16), (16, 18), (18, 20), (20, 22), (22, 24), (24, 26), (26, 28), (28, 30), (48, 49), (48, 50), (49, 63), (50, 51), (51, 52), (52, 53), (53, 54), (54, 55), (55, 56), (56, 57), (57, 58), (58, 59), (59, 60), (60, 61), (61, 62), (62, 63), (272, 273), (272, 274), (273, 287), (274, 275), (275, 276), (276, 277), (277, 278), (278, 279), (279, 280), (280, 281), (281, 282), (282, 283), (283, 284), (284, 285), (285, 286), (286, 287), (352, 353), (352, 354), (353, 367), (354, 355), (355, 356), (356, 357), (357, 358), (358, 359), (359, 360), (360, 361), (361, 362), (362, 363), (363, 364), (364, 365), (365, 366), (366, 367), (448, 449), (448, 450), (449, 463), (450, 451), (451, 452), (452, 453), (453, 454), (454, 455), (455, 456), (456, 457), (457, 458), (458, 459), (459, 460), (460, 461), (461, 462), (462, 463), (496, 497), (496, 498), (497, 511), (498, 499), (499, 500), (500, 501), (501, 502), (502, 503), (503, 504), (504, 505), (505, 506), (506, 507), (507, 508), (508, 509), (509, 510), (510, 511), (608, 609), (608, 610), (609, 623), (610, 611), (611, 612), (612, 613), (613, 614), (614, 615), (615, 616), (616, 617), (617, 618), (618, 619), (619, 620), (620, 621), (621, 622), (622, 623)])
me_cylinder.attributes.new('sharp_edge', 'BOOLEAN', 'EDGE').data.foreach_set('value', [ (min(e.vertices), max(e.vertices)) in _k for e in me_cylinder.edges])
me_cylinder.use_remesh_preserve_volume = False
me_cylinder.use_remesh_preserve_attributes = False
me_cylinder.use_mirror_vertex_groups = False
me_cylinder.update()

# ---- objects
ob_collision = bpy.data.objects.new('%collision', me_cube)
ob_piece = bpy.data.objects.new('^piece', me_cylinder)

# ---- transforms, parenting, visibility, modifiers, constraints
ob_collision.location = (0.0, 0.0, 0.08)
ob_collision.lineart.crease_threshold = 0.0
ob_piece.location = (0.0, 0.0, 0.0)
ob_piece.scale = (0.6236, 0.6236, 0.6236)
ob_piece.lineart.crease_threshold = 0.0
_m = ob_piece.modifiers.new('Auto Smooth', 'NODES')
_m.node_group = ng_auto_smooth
_gi = [s.identifier for s in ng_auto_smooth.interface.items_tree if s.item_type == 'SOCKET' and s.in_out == 'INPUT']
_m[_gi[1]] = 3.142  # Angle

# ---- collection membership
col_collection_1.objects.link(ob_collision)
col_collection_1.objects.link(ob_piece)

# ---- scene / render settings (as saved in the file)
scene.frame_start = 1; scene.frame_end = 250; scene.frame_set(1)
scene.render.engine = 'BLENDER_EEVEE_NEXT'
scene.render.resolution_percentage = 50
scene.render.dither_intensity = 0.0
scene.cycles.use_denoising = False
scene.cycles.samples = 10
scene.cycles.sampling_pattern = 'TABULATED_SOBOL'
scene.cycles.light_sampling_threshold = 0.0
scene.cycles.use_adaptive_sampling = False
scene.cycles.use_light_tree = False
scene.cycles.blur_glossy = 0.0
scene.cycles.pixel_filter_type = 'GAUSSIAN'
scene.cycles.sample_clamp_indirect = 0.0
scene.view_settings.view_transform = 'Standard'
bpy.context.view_layer.update()

# ---- added for rendering (the .blend has no active camera and no usable light): camera, sun
cam_auto = bpy.data.cameras.new('AutoCamera')
cam_auto.lens = 50.0
cam_auto.sensor_width = 36.0
cam_auto.clip_end = 1000.0
ob_auto_camera = bpy.data.objects.new('AutoCamera', cam_auto)
scene.collection.objects.link(ob_auto_camera)
ob_auto_camera.location = (0.337227, -0.404673, 0.41553)
ob_auto_camera.rotation_euler = (1.09748, -7.21219e-08, 0.694738)
scene.camera = ob_auto_camera
light_auto_sun = bpy.data.lights.new('AutoSun', 'SUN')
light_auto_sun.energy = 3.0
light_auto_sun.angle = 0.0523599
ob_auto_sun = bpy.data.objects.new('AutoSun', light_auto_sun)
scene.collection.objects.link(ob_auto_sun)
ob_auto_sun.rotation_euler = (0.872665, 0.174533, 0.523599)
bpy.context.view_layer.update()
